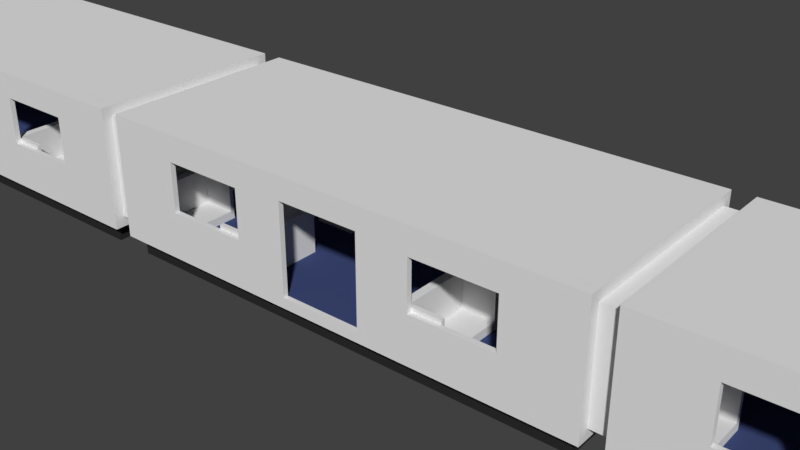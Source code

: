 # Source: train.blend  (saved by Blender 2.79.0; exported with 4.5.12 LTS)
import bpy
from mathutils import Matrix  # noqa: F401  (used for matrix-valued properties, if any)

bpy.ops.wm.read_factory_settings(use_empty=True)
scene = bpy.context.scene
scene.name = 'Scene'

# ---- collections
col_collection_1 = bpy.data.collections.new('Collection 1'); scene.collection.children.link(col_collection_1)
col_waggon_group_001 = bpy.data.collections.new('waggon_group.001')  # instanced only; not linked into the scene

# ---- materials (node trees are filled in below, after node groups)
mat_material_004 = bpy.data.materials.new('Material.004')
mat_material_004.alpha_threshold = 0.0
mat_material_004.use_transparent_shadow = False
mat_material_004.roughness = 0.5
mat_material_005 = bpy.data.materials.new('Material.005')
mat_material_005.alpha_threshold = 0.0
mat_material_005.use_transparent_shadow = False
mat_material_005.diffuse_color = (0.02721, 0.02721, 0.02721, 1.0)
mat_material_005.roughness = 0.5
mat_material_006 = bpy.data.materials.new('Material.006')
mat_material_006.alpha_threshold = 0.0
mat_material_006.use_transparent_shadow = False
mat_material_006.diffuse_color = (0.05088, 0.07191, 0.1902, 1.0)
mat_material_006.roughness = 0.5

# ---- material node trees

# ---- world
world_world = bpy.data.worlds.new('World'); scene.world = world_world
world_world.color = (0.05088, 0.05088, 0.05088)
world_world.use_sun_shadow = False
world_world.sun_shadow_jitter_overblur = 0.0
world_world.cycles.sampling_method = 'MANUAL'

# ---- meshes
me_cube_003 = bpy.data.meshes.new('Cube.003')
me_cube_003.from_pydata([(-1.0, -1.0, -1.0), (-1.0, -1.0, 1.0), (-1.0, 1.0, -1.0), (-1.0, 1.0, 1.0), (1.0, -1.0, -1.0), (1.0, -1.0, 1.0), (1.0, 1.0, -1.0), (1.0, 1.0, 1.0)], [], [(0, 1, 3, 2), (2, 3, 7, 6), (6, 7, 5, 4), (4, 5, 1, 0), (2, 6, 4, 0), (7, 3, 1, 5)])
me_cube_003.use_remesh_preserve_volume = False
me_cube_003.use_remesh_preserve_attributes = False
me_cube_003.use_mirror_vertex_groups = False
me_cube_003.update()
me_cube_011 = bpy.data.meshes.new('Cube.011')
me_cube_011.from_pydata([(-0.95, -0.95, -0.95), (-0.95, -0.95, 0.95), (-0.95, 0.95, -0.95), (-0.95, 0.95, 0.95), (0.95, -0.95, -0.95), (0.95, -0.95, 0.95), (0.95, 0.95, -0.95), (0.95, 0.95, 0.95), (-1.0, -1.0, -1.0), (-1.0, -1.0, 1.0), (-1.0, 1.0, -1.0), (-1.0, 1.0, 1.0), (1.0, -1.0, -1.0), (1.0, -1.0, 1.0), (1.0, 1.0, -1.0), (1.0, 1.0, 1.0), (0.1667, 1.0, 0.6333), (0.1667, 0.95, 0.6333), (0.1667, 1.0, -0.8333), (0.1667, 0.95, -0.8333), (-0.1667, 1.0, -0.8333), (-0.1667, 0.95, -0.8333), (-0.1667, 1.0, 0.6333), (-0.1667, 0.95, 0.6333), (0.1667, 0.95, -0.1667), (0.1667, 1.0, -0.1667), (0.7083, -1.0, 0.5667), (0.7083, 1.0, 0.5667), (0.7083, 0.95, 0.5667), (0.7083, -0.95, 0.5667), (0.7083, -1.0, -0.2333), (0.7083, 1.0, -0.2333), (0.7083, 0.95, -0.2333), (0.7083, -0.95, -0.2333), (0.375, -1.0, -0.2333), (0.375, 1.0, -0.2333), (0.375, 0.95, -0.2333), (0.375, -0.95, -0.2333), (0.375, -1.0, 0.5667), (0.375, 1.0, 0.5667), (0.375, 0.95, 0.5667), (0.375, -0.95, 0.5667), (-0.375, 1.0, 0.5667), (-0.375, -1.0, 0.5667), (-0.375, -0.95, 0.5667), (-0.375, 0.95, 0.5667), (-0.375, 1.0, -0.2333), (-0.375, -1.0, -0.2333), (-0.375, -0.95, -0.2333), (-0.375, 0.95, -0.2333), (-0.7083, 1.0, -0.2333), (-0.7083, -1.0, -0.2333), (-0.7083, 0.95, -0.2333), (-0.7083, -0.95, -0.2333), (-0.7083, 1.0, 0.5667), (-0.7083, -1.0, 0.5667), (-0.7083, 0.95, 0.5667), (-0.7083, -0.95, 0.5667), (-0.375, 1.0, 0.225), (-0.375, 0.95, 0.2122), (-0.09259, 1.0, 0.6333), (-0.08796, 0.95, 0.6333), (0.1667, -1.0, 0.6333), (0.1446, -0.95, 0.6333), (0.1667, -0.95, 0.6333), (0.08796, 0.95, -0.8333), (0.09259, 1.0, -0.8333), (0.1667, -0.95, -0.8333), (0.1667, -1.0, -0.8333), (-0.1667, -0.95, -0.8333), (-0.1667, -1.0, -0.8333), (-0.1667, 1.0, -0.5074), (-0.1667, 0.95, -0.487), (-0.1667, -0.95, -0.2333), (-0.1667, -1.0, -0.5354), (-0.1667, -1.0, 0.6333), (-0.1667, -0.95, 0.6333), (-0.1667, -1.0, 0.5667), (0.1667, 1.0, 0.3074), (0.1667, 0.95, 0.287), (0.1667, -1.0, 0.5667), (0.1667, -0.95, 0.6269), (0.1667, -0.95, -0.2333), (0.1667, -1.0, -0.3495), (0.09259, 1.0, -0.8333), (0.08796, 0.95, -0.8333), (-0.1667, 1.0, -0.5074), (-0.1667, 0.95, -0.487), (0.1667, 1.0, 0.3074), (0.1667, 0.95, 0.287), (-0.09259, 1.0, 0.6333), (-0.08796, 0.95, 0.6333), (0.1667, -1.0, -0.8333), (0.1667, -1.0, -0.3495)], [(60, 61), (65, 66), (71, 72), (79, 78), (61, 17), (60, 22), (65, 21), (93, 92)], [(0, 2, 3, 1), (2, 6, 24, 19, 85, 21), (6, 4, 5, 7), (4, 0, 1, 57, 53, 48, 73, 69, 67, 82, 37, 33), (2, 0, 4, 6), (7, 5, 1, 3), (8, 9, 11, 10), (10, 11, 54, 50, 46, 58, 22, 86, 20, 84, 18, 25, 14), (14, 15, 13, 12), (12, 13, 26, 30, 34, 83, 68, 70, 74, 8), (10, 14, 12, 8), (15, 11, 9, 13), (18, 19, 24, 25), (21, 20, 86, 22, 23, 87), (21, 87, 23, 59, 49, 52, 2), (20, 21, 85, 19, 18, 84), (16, 17, 91, 23, 22, 90), (14, 25, 88, 16, 39, 35, 31), (31, 32, 28, 27), (33, 30, 26, 29), (34, 37, 41, 38), (36, 35, 39, 40), (33, 29, 41, 81, 64, 63, 1, 5, 4), (7, 28, 32, 36, 24, 6), (8, 74, 77, 43, 47, 51), (35, 36, 32, 31), (37, 34, 30, 33), (31, 27, 39, 16, 90, 22, 11, 15, 14), (27, 28, 40, 39), (29, 26, 38, 41), (46, 49, 59, 45, 42, 58), (48, 47, 43, 44), (55, 43, 77, 75, 62, 80, 38, 26, 13, 9, 8, 51), (51, 53, 57, 55), (52, 50, 54, 56), (37, 82, 81, 41), (2, 52, 56, 45, 59, 23, 91, 17, 89, 24, 36, 40, 28, 7, 3), (50, 52, 49, 46), (53, 51, 47, 48), (42, 45, 56, 54), (44, 43, 55, 57), (22, 58, 42, 54, 11), (80, 83, 34, 38), (25, 24, 89, 17, 16, 88), (72, 23, 22, 71, 20, 21), (63, 76, 73, 48, 44, 57, 1), (80, 62, 64, 81, 82, 67, 68, 83), (73, 74, 70, 69), (74, 73, 76, 77), (75, 77, 76), (62, 75, 76, 63), (63, 64, 62), (68, 67, 69, 70)])
me_cube_011.materials.append(mat_material_004)
me_cube_011.use_remesh_preserve_volume = False
me_cube_011.use_remesh_preserve_attributes = False
me_cube_011.use_mirror_vertex_groups = False
me_cube_011.update()
me_cube_012 = bpy.data.meshes.new('Cube.012')
me_cube_012.from_pydata([(-1.0, -1.0, -1.0), (-1.0, -1.0, 1.0), (-1.0, 1.0, -1.0), (-1.0, 1.0, 1.0), (1.0, -1.0, -1.0), (1.0, -1.0, 1.0), (1.0, 1.0, -1.0), (1.0, 1.0, 1.0)], [], [(0, 1, 3, 2), (2, 3, 7, 6), (6, 7, 5, 4), (4, 5, 1, 0), (2, 6, 4, 0), (7, 3, 1, 5)])
me_cube_012.materials.append(mat_material_005)
me_cube_012.use_remesh_preserve_volume = False
me_cube_012.use_remesh_preserve_attributes = False
me_cube_012.use_mirror_vertex_groups = False
me_cube_012.update()
me_cube_013 = bpy.data.meshes.new('Cube.013')
me_cube_013.from_pydata([(-1.0, -1.0, -1.0), (-1.0, -1.0, 1.0), (-1.0, 1.0, -1.0), (-1.0, 1.0, 1.0), (1.0, -1.0, -1.0), (1.0, -1.0, 1.0), (1.0, 1.0, -1.0), (1.0, 1.0, 1.0)], [], [(0, 1, 3, 2), (2, 3, 7, 6), (6, 7, 5, 4), (4, 5, 1, 0), (2, 6, 4, 0), (7, 3, 1, 5)])
me_cube_013.materials.append(mat_material_006)
me_cube_013.use_remesh_preserve_volume = False
me_cube_013.use_remesh_preserve_attributes = False
me_cube_013.use_mirror_vertex_groups = False
me_cube_013.update()
me_cube = bpy.data.meshes.new('Cube')
me_cube.from_pydata([(-0.7, -0.8889, -0.7), (-0.7, 0.8889, -0.7), (-1.1, -1.0, -1.1), (-1.1, -1.0, 1.007), (-1.1, 1.0, -1.1), (-1.1, 1.0, 1.007), (0.9, -1.0, -1.1), (0.9, -1.0, 1.007), (0.9, 1.0, -1.1), (0.9, 1.0, 1.007), (0.9, -0.8889, 1.007), (-0.7, -0.8889, 1.007), (0.9, -0.8889, -0.7), (0.9, 0.8889, -0.7), (-0.7, 0.8889, 1.007), (0.9, 0.8889, 1.007)], [], [(0, 1, 14, 11), (1, 13, 15, 14), (1, 0, 12, 13), (2, 3, 5, 4), (4, 5, 9, 8), (8, 9, 15, 13, 12, 10, 7, 6), (6, 7, 3, 2), (4, 8, 6, 2), (9, 5, 3, 7, 10, 11, 14, 15), (12, 0, 11, 10)])
me_cube.use_remesh_preserve_volume = False
me_cube.use_remesh_preserve_attributes = False
me_cube.use_mirror_vertex_groups = False
me_cube.update()

# ---- objects
ob_cube_001 = bpy.data.objects.new('Cube.001', me_cube_003)
ob_cube = bpy.data.objects.new('Cube', me_cube_003)
ob_waggon_001 = bpy.data.objects.new('waggon.001', me_cube_011)
ob_radkaschte = bpy.data.objects.new('radkaschte', me_cube_012)
ob_floor = bpy.data.objects.new('floor', me_cube_013)
ob_seat_001 = bpy.data.objects.new('seat.001', me_cube)
ob_seat_002 = bpy.data.objects.new('seat.002', me_cube)
ob_seat_003 = bpy.data.objects.new('seat.003', me_cube)
ob_seat_004 = bpy.data.objects.new('seat.004', me_cube)
ob_seat_005 = bpy.data.objects.new('seat.005', me_cube)
ob_seat_006 = bpy.data.objects.new('seat.006', me_cube)
ob_seat_007 = bpy.data.objects.new('seat.007', me_cube)
ob_seat = bpy.data.objects.new('seat', me_cube)
ob_waggon_group_000 = bpy.data.objects.new('waggon_group.000', None)
ob_waggon_group_001 = bpy.data.objects.new('waggon_group.001', None)

# ---- transforms, parenting, visibility, modifiers, constraints
ob_cube_001.location = (-12.5, 0.0, 0.0)
ob_cube_001.scale = (0.5, 4.5, 2.5)
ob_cube_001.lineart.crease_threshold = 0.0
ob_cube.location = (12.5, 0.0, 0.0)
ob_cube.scale = (0.5, 4.5, 2.5)
ob_cube.lineart.crease_threshold = 0.0
ob_waggon_001.location = (0.0, 0.0, 0.0)
ob_waggon_001.scale = (12.0, 5.0, 3.0)
ob_waggon_001.lineart.crease_threshold = 0.0
ob_radkaschte.parent = ob_waggon_001
ob_radkaschte.matrix_parent_inverse = Matrix(((0.08333, 0.0, 0.0, 0.0), (0.0, 0.2, 0.0, 0.0), (0.0, 0.0, 0.3333, 0.0), (0.0, 0.0, 0.0, 1.0)))
ob_radkaschte.location = (0.0, 0.0, -3.43)
ob_radkaschte.scale = (11.5, 4.5, 0.5)
ob_radkaschte.lineart.crease_threshold = 0.0
_m = ob_radkaschte.modifiers.new('Boolean', 'BOOLEAN')
_m.operation = 'INTERSECT'
_m.solver = 'FAST'
ob_floor.parent = ob_waggon_001
ob_floor.matrix_parent_inverse = Matrix(((0.08333, 0.0, 0.0, 0.0), (0.0, 0.2, 0.0, 0.0), (0.0, 0.0, 0.3333, 0.0), (0.0, 0.0, 0.0, 1.0)))
ob_floor.location = (0.0, 0.0, -2.721)
ob_floor.scale = (11.8, 4.9, 0.1)
ob_floor.lineart.crease_threshold = 0.0
ob_seat_001.parent = ob_waggon_001
ob_seat_001.matrix_parent_inverse = Matrix(((0.08333, 0.0, 0.0, 0.0), (0.0, 0.2, 0.0, 0.0), (0.0, 0.0, 0.3333, 0.0), (0.0, 0.0, 0.0, 1.0)))
ob_seat_001.location = (5.0, -2.95, -1.521)
ob_seat_001.scale = (1.0, 1.8, 1.0)
ob_seat_001.lineart.crease_threshold = 0.0
ob_seat_002.parent = ob_waggon_001
ob_seat_002.matrix_parent_inverse = Matrix(((0.08333, 0.0, 0.0, 0.0), (0.0, 0.2, 0.0, 0.0), (0.0, 0.0, 0.3333, 0.0), (0.0, 0.0, 0.0, 1.0)))
ob_seat_002.location = (-5.0, -2.95, -1.521)
ob_seat_002.scale = (-1.0, 1.8, 1.0)
ob_seat_002.lineart.crease_threshold = 0.0
ob_seat_003.parent = ob_waggon_001
ob_seat_003.matrix_parent_inverse = Matrix(((0.08333, 0.0, 0.0, 0.0), (0.0, 0.2, 0.0, 0.0), (0.0, 0.0, 0.3333, 0.0), (0.0, 0.0, 0.0, 1.0)))
ob_seat_003.location = (-5.0, 2.95, -1.521)
ob_seat_003.scale = (-1.0, 1.8, 1.0)
ob_seat_003.lineart.crease_threshold = 0.0
ob_seat_004.parent = ob_waggon_001
ob_seat_004.matrix_parent_inverse = Matrix(((0.08333, 0.0, 0.0, 0.0), (0.0, 0.2, 0.0, 0.0), (0.0, 0.0, 0.3333, 0.0), (0.0, 0.0, 0.0, 1.0)))
ob_seat_004.location = (10.0, 2.95, -1.521)
ob_seat_004.scale = (-1.0, 1.8, 1.0)
ob_seat_004.lineart.crease_threshold = 0.0
ob_seat_005.parent = ob_waggon_001
ob_seat_005.matrix_parent_inverse = Matrix(((0.08333, 0.0, 0.0, 0.0), (0.0, 0.2, 0.0, 0.0), (0.0, 0.0, 0.3333, 0.0), (0.0, 0.0, 0.0, 1.0)))
ob_seat_005.location = (10.0, -2.95, -1.521)
ob_seat_005.scale = (-1.0, 1.8, 1.0)
ob_seat_005.lineart.crease_threshold = 0.0
ob_seat_006.parent = ob_waggon_001
ob_seat_006.matrix_parent_inverse = Matrix(((0.08333, 0.0, 0.0, 0.0), (0.0, 0.2, 0.0, 0.0), (0.0, 0.0, 0.3333, 0.0), (0.0, 0.0, 0.0, 1.0)))
ob_seat_006.location = (-10.0, -2.95, -1.521)
ob_seat_006.scale = (1.0, 1.8, 1.0)
ob_seat_006.lineart.crease_threshold = 0.0
ob_seat_007.parent = ob_waggon_001
ob_seat_007.matrix_parent_inverse = Matrix(((0.08333, 0.0, 0.0, 0.0), (0.0, 0.2, 0.0, 0.0), (0.0, 0.0, 0.3333, 0.0), (0.0, 0.0, 0.0, 1.0)))
ob_seat_007.location = (-10.0, 2.95, -1.521)
ob_seat_007.scale = (1.0, 1.8, 1.0)
ob_seat_007.lineart.crease_threshold = 0.0
ob_seat.parent = ob_waggon_001
ob_seat.matrix_parent_inverse = Matrix(((0.08333, 0.0, 0.0, 0.0), (0.0, 0.2, 0.0, 0.0), (0.0, 0.0, 0.3333, 0.0), (0.0, 0.0, 0.0, 1.0)))
ob_seat.location = (5.0, 2.95, -1.521)
ob_seat.scale = (1.0, 1.8, 1.0)
ob_seat.lineart.crease_threshold = 0.0
ob_waggon_group_000.location = (25.0, 0.0, 0.0)
ob_waggon_group_000.empty_image_offset = (0.0, 0.0)
ob_waggon_group_000.show_instancer_for_render = False
ob_waggon_group_000.instance_type = 'COLLECTION'
ob_waggon_group_000.lineart.crease_threshold = 0.0
ob_waggon_group_001.location = (-25.0, 0.0, 0.0)
ob_waggon_group_001.empty_image_offset = (0.0, 0.0)
ob_waggon_group_001.show_instancer_for_render = False
ob_waggon_group_001.instance_type = 'COLLECTION'
ob_waggon_group_001.lineart.crease_threshold = 0.0
ob_waggon_group_000.instance_collection = col_waggon_group_001
ob_waggon_group_001.instance_collection = col_waggon_group_001

# ---- collection membership
col_collection_1.objects.link(ob_cube_001)
col_collection_1.objects.link(ob_cube)
col_collection_1.objects.link(ob_waggon_001)
col_collection_1.objects.link(ob_radkaschte)
col_collection_1.objects.link(ob_floor)
col_collection_1.objects.link(ob_seat_001)
col_collection_1.objects.link(ob_seat_002)
col_collection_1.objects.link(ob_seat_003)
col_collection_1.objects.link(ob_seat_004)
col_collection_1.objects.link(ob_seat_005)
col_collection_1.objects.link(ob_seat_006)
col_collection_1.objects.link(ob_seat_007)
col_collection_1.objects.link(ob_seat)
col_collection_1.objects.link(ob_waggon_group_000)
col_collection_1.objects.link(ob_waggon_group_001)
col_waggon_group_001.objects.link(ob_waggon_001)
col_waggon_group_001.objects.link(ob_radkaschte)
col_waggon_group_001.objects.link(ob_floor)
col_waggon_group_001.objects.link(ob_seat_001)
col_waggon_group_001.objects.link(ob_seat_002)
col_waggon_group_001.objects.link(ob_seat_003)
col_waggon_group_001.objects.link(ob_seat_004)
col_waggon_group_001.objects.link(ob_seat_005)
col_waggon_group_001.objects.link(ob_seat_006)
col_waggon_group_001.objects.link(ob_seat_007)
col_waggon_group_001.objects.link(ob_seat)

# ---- scene / render settings (as saved in the file)
scene.frame_start = 1; scene.frame_end = 250; scene.frame_set(72)
scene.render.engine = 'BLENDER_EEVEE_NEXT'
scene.render.resolution_percentage = 50
scene.render.dither_intensity = 0.0
scene.cycles.use_denoising = False
scene.cycles.samples = 128
scene.cycles.sampling_pattern = 'TABULATED_SOBOL'
scene.cycles.use_adaptive_sampling = False
scene.cycles.use_light_tree = False
scene.cycles.blur_glossy = 0.0
scene.cycles.sample_clamp_indirect = 0.0
scene.view_settings.view_transform = 'Standard'
bpy.context.view_layer.update()

# ---- added for rendering (the .blend has no active camera and no usable light): camera, sun
cam_auto = bpy.data.cameras.new('AutoCamera')
cam_auto.lens = 50.0
cam_auto.sensor_width = 36.0
cam_auto.clip_end = 1000.0
ob_auto_camera = bpy.data.objects.new('AutoCamera', cam_auto)
scene.collection.objects.link(ob_auto_camera)
ob_auto_camera.location = (26.5592, -31.8711, 20.7826)
ob_auto_camera.rotation_euler = (1.09748, -7.21219e-08, 0.694738)
scene.camera = ob_auto_camera
light_auto_sun = bpy.data.lights.new('AutoSun', 'SUN')
light_auto_sun.energy = 3.0
light_auto_sun.angle = 0.0523599
ob_auto_sun = bpy.data.objects.new('AutoSun', light_auto_sun)
scene.collection.objects.link(ob_auto_sun)
ob_auto_sun.rotation_euler = (0.872665, 0.174533, 0.523599)
bpy.context.view_layer.update()
